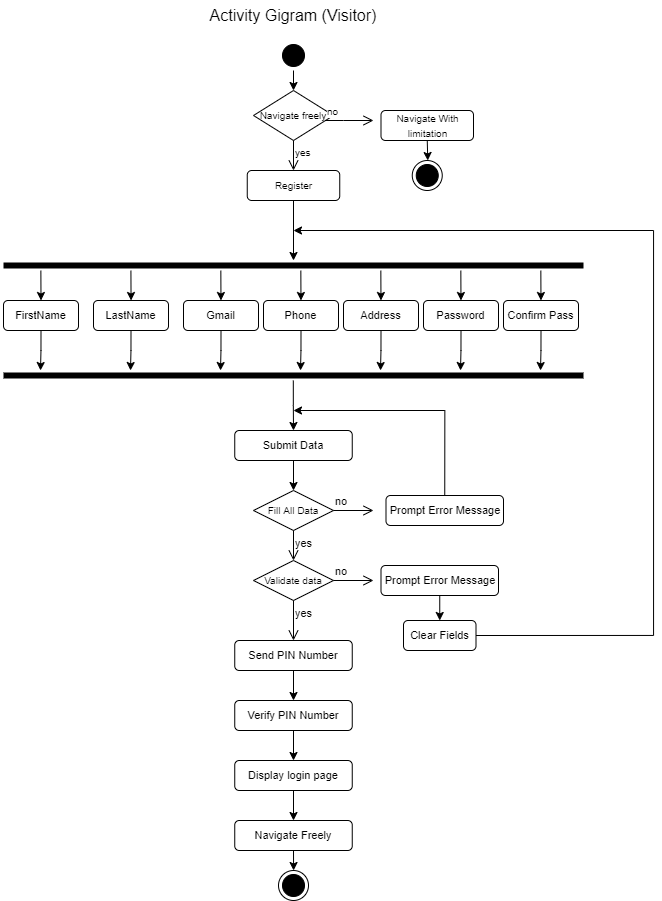

The diagram above was exported from draw.io. Its source (the exported page's mxGraphModel, read from the mxfile embedded in the PNG):
<mxGraphModel dx="1221" dy="764" grid="1" gridSize="10" guides="1" tooltips="1" connect="1" arrows="1" fold="1" page="1" pageScale="1" pageWidth="850" pageHeight="1100" math="0" shadow="0">
  <root>
    <mxCell id="0" />
    <mxCell id="1" parent="0" />
    <mxCell id="knJ0Fr9alLz9ou7lm-6C-82" style="edgeStyle=orthogonalEdgeStyle;rounded=0;orthogonalLoop=1;jettySize=auto;html=1;exitX=0.5;exitY=1;exitDx=0;exitDy=0;entryX=0.5;entryY=0;entryDx=0;entryDy=0;strokeColor=#000000;fontSize=16;" parent="1" source="NijKl4BC14CQIhAC4wYb-5" target="knJ0Fr9alLz9ou7lm-6C-70" edge="1">
      <mxGeometry relative="1" as="geometry" />
    </mxCell>
    <mxCell id="NijKl4BC14CQIhAC4wYb-5" value="" style="ellipse;html=1;shape=startState;fillColor=#000000;strokeColor=#000000;fontSize=11;" parent="1" vertex="1">
      <mxGeometry x="415" y="120" width="30" height="30" as="geometry" />
    </mxCell>
    <mxCell id="NijKl4BC14CQIhAC4wYb-8" value="" style="ellipse;html=1;shape=endState;fillColor=#000000;strokeColor=#000000;" parent="1" vertex="1">
      <mxGeometry x="415" y="950" width="30" height="30" as="geometry" />
    </mxCell>
    <mxCell id="knJ0Fr9alLz9ou7lm-6C-1" value="&lt;font style=&quot;font-size: 16px;&quot;&gt;Activity Gigram (Visitor)&lt;/font&gt;" style="text;html=1;strokeColor=none;fillColor=none;align=center;verticalAlign=middle;whiteSpace=wrap;rounded=0;" parent="1" vertex="1">
      <mxGeometry x="335" y="80" width="190" height="30" as="geometry" />
    </mxCell>
    <mxCell id="knJ0Fr9alLz9ou7lm-6C-4" value="" style="shape=line;html=1;strokeWidth=6;strokeColor=#000000;" parent="1" vertex="1">
      <mxGeometry x="140" y="450" width="580" height="10" as="geometry" />
    </mxCell>
    <mxCell id="knJ0Fr9alLz9ou7lm-6C-16" style="edgeStyle=orthogonalEdgeStyle;rounded=0;orthogonalLoop=1;jettySize=auto;html=1;exitX=0.5;exitY=1;exitDx=0;exitDy=0;" parent="1" source="knJ0Fr9alLz9ou7lm-6C-5" edge="1">
      <mxGeometry relative="1" as="geometry">
        <mxPoint x="177" y="450" as="targetPoint" />
      </mxGeometry>
    </mxCell>
    <mxCell id="knJ0Fr9alLz9ou7lm-6C-5" value="&lt;font style=&quot;font-size: 11px;&quot;&gt;FirstName&lt;/font&gt;" style="rounded=1;whiteSpace=wrap;html=1;fillColor=#FFFFFF;strokeColor=#000000;" parent="1" vertex="1">
      <mxGeometry x="140" y="380" width="75" height="30" as="geometry" />
    </mxCell>
    <mxCell id="knJ0Fr9alLz9ou7lm-6C-25" style="edgeStyle=orthogonalEdgeStyle;rounded=0;orthogonalLoop=1;jettySize=auto;html=1;exitX=0.5;exitY=1;exitDx=0;exitDy=0;" parent="1" source="knJ0Fr9alLz9ou7lm-6C-26" edge="1">
      <mxGeometry relative="1" as="geometry">
        <mxPoint x="267" y="450" as="targetPoint" />
      </mxGeometry>
    </mxCell>
    <mxCell id="knJ0Fr9alLz9ou7lm-6C-26" value="&lt;font style=&quot;font-size: 11px;&quot;&gt;LastName&lt;/font&gt;" style="rounded=1;whiteSpace=wrap;html=1;fillColor=#FFFFFF;strokeColor=#000000;" parent="1" vertex="1">
      <mxGeometry x="230" y="380" width="75" height="30" as="geometry" />
    </mxCell>
    <mxCell id="knJ0Fr9alLz9ou7lm-6C-27" style="edgeStyle=orthogonalEdgeStyle;rounded=0;orthogonalLoop=1;jettySize=auto;html=1;exitX=0.5;exitY=1;exitDx=0;exitDy=0;" parent="1" source="knJ0Fr9alLz9ou7lm-6C-28" edge="1">
      <mxGeometry relative="1" as="geometry">
        <mxPoint x="357" y="450" as="targetPoint" />
      </mxGeometry>
    </mxCell>
    <mxCell id="knJ0Fr9alLz9ou7lm-6C-28" value="&lt;font style=&quot;font-size: 11px;&quot;&gt;Gmail&lt;/font&gt;" style="rounded=1;whiteSpace=wrap;html=1;fillColor=#FFFFFF;strokeColor=#000000;" parent="1" vertex="1">
      <mxGeometry x="320" y="380" width="75" height="30" as="geometry" />
    </mxCell>
    <mxCell id="knJ0Fr9alLz9ou7lm-6C-29" style="edgeStyle=orthogonalEdgeStyle;rounded=0;orthogonalLoop=1;jettySize=auto;html=1;exitX=0.5;exitY=1;exitDx=0;exitDy=0;" parent="1" source="knJ0Fr9alLz9ou7lm-6C-30" edge="1">
      <mxGeometry relative="1" as="geometry">
        <mxPoint x="437" y="450" as="targetPoint" />
      </mxGeometry>
    </mxCell>
    <mxCell id="knJ0Fr9alLz9ou7lm-6C-30" value="&lt;font style=&quot;font-size: 11px;&quot;&gt;Phone&lt;/font&gt;" style="rounded=1;whiteSpace=wrap;html=1;fillColor=#FFFFFF;strokeColor=#000000;" parent="1" vertex="1">
      <mxGeometry x="400" y="380" width="75" height="30" as="geometry" />
    </mxCell>
    <mxCell id="knJ0Fr9alLz9ou7lm-6C-31" style="edgeStyle=orthogonalEdgeStyle;rounded=0;orthogonalLoop=1;jettySize=auto;html=1;exitX=0.5;exitY=1;exitDx=0;exitDy=0;" parent="1" source="knJ0Fr9alLz9ou7lm-6C-32" edge="1">
      <mxGeometry relative="1" as="geometry">
        <mxPoint x="517" y="450" as="targetPoint" />
      </mxGeometry>
    </mxCell>
    <mxCell id="knJ0Fr9alLz9ou7lm-6C-32" value="&lt;font style=&quot;font-size: 11px;&quot;&gt;Address&lt;/font&gt;" style="rounded=1;whiteSpace=wrap;html=1;fillColor=#FFFFFF;strokeColor=#000000;" parent="1" vertex="1">
      <mxGeometry x="480" y="380" width="75" height="30" as="geometry" />
    </mxCell>
    <mxCell id="knJ0Fr9alLz9ou7lm-6C-33" style="edgeStyle=orthogonalEdgeStyle;rounded=0;orthogonalLoop=1;jettySize=auto;html=1;exitX=0.5;exitY=1;exitDx=0;exitDy=0;" parent="1" source="knJ0Fr9alLz9ou7lm-6C-34" edge="1">
      <mxGeometry relative="1" as="geometry">
        <mxPoint x="597" y="450" as="targetPoint" />
      </mxGeometry>
    </mxCell>
    <mxCell id="knJ0Fr9alLz9ou7lm-6C-34" value="&lt;font style=&quot;font-size: 11px;&quot;&gt;Password&lt;/font&gt;" style="rounded=1;whiteSpace=wrap;html=1;fillColor=#FFFFFF;strokeColor=#000000;" parent="1" vertex="1">
      <mxGeometry x="560" y="380" width="75" height="30" as="geometry" />
    </mxCell>
    <mxCell id="knJ0Fr9alLz9ou7lm-6C-35" style="edgeStyle=orthogonalEdgeStyle;rounded=0;orthogonalLoop=1;jettySize=auto;html=1;exitX=0.5;exitY=1;exitDx=0;exitDy=0;" parent="1" source="knJ0Fr9alLz9ou7lm-6C-36" edge="1">
      <mxGeometry relative="1" as="geometry">
        <mxPoint x="677" y="449.9999999999999" as="targetPoint" />
      </mxGeometry>
    </mxCell>
    <mxCell id="knJ0Fr9alLz9ou7lm-6C-36" value="&lt;font style=&quot;font-size: 11px;&quot;&gt;Confirm Pass&lt;/font&gt;" style="rounded=1;whiteSpace=wrap;html=1;fillColor=#FFFFFF;strokeColor=#000000;" parent="1" vertex="1">
      <mxGeometry x="640" y="380" width="75" height="30" as="geometry" />
    </mxCell>
    <mxCell id="knJ0Fr9alLz9ou7lm-6C-39" value="" style="shape=line;html=1;strokeWidth=6;strokeColor=#000000;" parent="1" vertex="1">
      <mxGeometry x="140" y="340" width="580" height="10" as="geometry" />
    </mxCell>
    <mxCell id="knJ0Fr9alLz9ou7lm-6C-40" style="edgeStyle=orthogonalEdgeStyle;rounded=0;orthogonalLoop=1;jettySize=auto;html=1;exitX=0.5;exitY=1;exitDx=0;exitDy=0;entryX=0.5;entryY=0;entryDx=0;entryDy=0;strokeColor=#000000;" parent="1" target="knJ0Fr9alLz9ou7lm-6C-5" edge="1">
      <mxGeometry relative="1" as="geometry">
        <mxPoint x="177.37" y="350" as="sourcePoint" />
        <mxPoint x="177.37" y="370" as="targetPoint" />
        <Array as="points" />
      </mxGeometry>
    </mxCell>
    <mxCell id="knJ0Fr9alLz9ou7lm-6C-41" style="edgeStyle=orthogonalEdgeStyle;rounded=0;orthogonalLoop=1;jettySize=auto;html=1;exitX=0.5;exitY=1;exitDx=0;exitDy=0;entryX=0.5;entryY=0;entryDx=0;entryDy=0;strokeColor=#000000;" parent="1" edge="1">
      <mxGeometry relative="1" as="geometry">
        <mxPoint x="267.42" y="350" as="sourcePoint" />
        <mxPoint x="267.55" y="380" as="targetPoint" />
        <Array as="points" />
      </mxGeometry>
    </mxCell>
    <mxCell id="knJ0Fr9alLz9ou7lm-6C-43" style="edgeStyle=orthogonalEdgeStyle;rounded=0;orthogonalLoop=1;jettySize=auto;html=1;exitX=0.5;exitY=1;exitDx=0;exitDy=0;entryX=0.5;entryY=0;entryDx=0;entryDy=0;strokeColor=#000000;" parent="1" edge="1">
      <mxGeometry relative="1" as="geometry">
        <mxPoint x="357.3400000000001" y="350" as="sourcePoint" />
        <mxPoint x="357.46999999999997" y="380" as="targetPoint" />
        <Array as="points" />
      </mxGeometry>
    </mxCell>
    <mxCell id="knJ0Fr9alLz9ou7lm-6C-44" style="edgeStyle=orthogonalEdgeStyle;rounded=0;orthogonalLoop=1;jettySize=auto;html=1;exitX=0.5;exitY=1;exitDx=0;exitDy=0;entryX=0.5;entryY=0;entryDx=0;entryDy=0;strokeColor=#000000;" parent="1" edge="1">
      <mxGeometry relative="1" as="geometry">
        <mxPoint x="437.34000000000015" y="350" as="sourcePoint" />
        <mxPoint x="437.47" y="380" as="targetPoint" />
        <Array as="points" />
      </mxGeometry>
    </mxCell>
    <mxCell id="knJ0Fr9alLz9ou7lm-6C-45" style="edgeStyle=orthogonalEdgeStyle;rounded=0;orthogonalLoop=1;jettySize=auto;html=1;exitX=0.5;exitY=1;exitDx=0;exitDy=0;entryX=0.5;entryY=0;entryDx=0;entryDy=0;strokeColor=#000000;" parent="1" edge="1">
      <mxGeometry relative="1" as="geometry">
        <mxPoint x="517.3400000000001" y="350" as="sourcePoint" />
        <mxPoint x="517.47" y="380" as="targetPoint" />
        <Array as="points" />
      </mxGeometry>
    </mxCell>
    <mxCell id="knJ0Fr9alLz9ou7lm-6C-46" style="edgeStyle=orthogonalEdgeStyle;rounded=0;orthogonalLoop=1;jettySize=auto;html=1;exitX=0.5;exitY=1;exitDx=0;exitDy=0;entryX=0.5;entryY=0;entryDx=0;entryDy=0;strokeColor=#000000;" parent="1" edge="1">
      <mxGeometry relative="1" as="geometry">
        <mxPoint x="597.3400000000001" y="350" as="sourcePoint" />
        <mxPoint x="597.47" y="380" as="targetPoint" />
        <Array as="points" />
      </mxGeometry>
    </mxCell>
    <mxCell id="knJ0Fr9alLz9ou7lm-6C-47" style="edgeStyle=orthogonalEdgeStyle;rounded=0;orthogonalLoop=1;jettySize=auto;html=1;exitX=0.5;exitY=1;exitDx=0;exitDy=0;entryX=0.5;entryY=0;entryDx=0;entryDy=0;strokeColor=#000000;" parent="1" edge="1">
      <mxGeometry relative="1" as="geometry">
        <mxPoint x="677.3400000000001" y="350" as="sourcePoint" />
        <mxPoint x="677.47" y="380" as="targetPoint" />
        <Array as="points" />
      </mxGeometry>
    </mxCell>
    <mxCell id="knJ0Fr9alLz9ou7lm-6C-48" style="edgeStyle=orthogonalEdgeStyle;rounded=0;orthogonalLoop=1;jettySize=auto;html=1;exitX=0.5;exitY=1;exitDx=0;exitDy=0;strokeColor=#000000;entryX=0.5;entryY=0;entryDx=0;entryDy=0;" parent="1" target="knJ0Fr9alLz9ou7lm-6C-49" edge="1">
      <mxGeometry relative="1" as="geometry">
        <mxPoint x="429.8" y="460" as="sourcePoint" />
        <mxPoint x="430" y="500" as="targetPoint" />
        <Array as="points" />
      </mxGeometry>
    </mxCell>
    <mxCell id="knJ0Fr9alLz9ou7lm-6C-53" style="edgeStyle=orthogonalEdgeStyle;rounded=0;orthogonalLoop=1;jettySize=auto;html=1;exitX=0.5;exitY=1;exitDx=0;exitDy=0;entryX=0.5;entryY=0;entryDx=0;entryDy=0;" parent="1" source="knJ0Fr9alLz9ou7lm-6C-49" target="knJ0Fr9alLz9ou7lm-6C-50" edge="1">
      <mxGeometry relative="1" as="geometry" />
    </mxCell>
    <mxCell id="knJ0Fr9alLz9ou7lm-6C-49" value="&lt;font style=&quot;font-size: 11px;&quot;&gt;Submit Data&lt;/font&gt;" style="rounded=1;whiteSpace=wrap;html=1;fillColor=#FFFFFF;strokeColor=#000000;" parent="1" vertex="1">
      <mxGeometry x="371.25" y="510" width="117.5" height="30" as="geometry" />
    </mxCell>
    <mxCell id="knJ0Fr9alLz9ou7lm-6C-50" value="&lt;font style=&quot;font-size: 10px;&quot;&gt;Fill All Data&lt;/font&gt;" style="rhombus;whiteSpace=wrap;html=1;" parent="1" vertex="1">
      <mxGeometry x="390" y="570" width="80" height="40" as="geometry" />
    </mxCell>
    <mxCell id="knJ0Fr9alLz9ou7lm-6C-51" value="no" style="edgeStyle=orthogonalEdgeStyle;html=1;align=left;verticalAlign=bottom;endArrow=open;endSize=8;rounded=0;" parent="1" source="knJ0Fr9alLz9ou7lm-6C-50" edge="1">
      <mxGeometry x="-1" relative="1" as="geometry">
        <mxPoint x="510" y="590" as="targetPoint" />
      </mxGeometry>
    </mxCell>
    <mxCell id="knJ0Fr9alLz9ou7lm-6C-52" value="yes" style="edgeStyle=orthogonalEdgeStyle;html=1;align=left;verticalAlign=top;endArrow=open;endSize=8;rounded=0;" parent="1" source="knJ0Fr9alLz9ou7lm-6C-50" edge="1">
      <mxGeometry x="-1" relative="1" as="geometry">
        <mxPoint x="430" y="640" as="targetPoint" />
      </mxGeometry>
    </mxCell>
    <mxCell id="knJ0Fr9alLz9ou7lm-6C-56" style="edgeStyle=orthogonalEdgeStyle;rounded=0;orthogonalLoop=1;jettySize=auto;html=1;exitX=0.5;exitY=0;exitDx=0;exitDy=0;fontSize=11;" parent="1" source="knJ0Fr9alLz9ou7lm-6C-54" edge="1">
      <mxGeometry relative="1" as="geometry">
        <mxPoint x="430" y="490" as="targetPoint" />
        <Array as="points">
          <mxPoint x="581" y="490" />
        </Array>
      </mxGeometry>
    </mxCell>
    <mxCell id="knJ0Fr9alLz9ou7lm-6C-54" value="&lt;font style=&quot;font-size: 11px;&quot;&gt;Prompt Error Message&lt;/font&gt;" style="rounded=1;whiteSpace=wrap;html=1;fillColor=#FFFFFF;strokeColor=#000000;" parent="1" vertex="1">
      <mxGeometry x="522.5" y="575" width="117.5" height="30" as="geometry" />
    </mxCell>
    <mxCell id="knJ0Fr9alLz9ou7lm-6C-57" value="&lt;font style=&quot;font-size: 10px;&quot;&gt;Validate data&lt;/font&gt;" style="rhombus;whiteSpace=wrap;html=1;fontSize=11;" parent="1" vertex="1">
      <mxGeometry x="390" y="640" width="80" height="40" as="geometry" />
    </mxCell>
    <mxCell id="knJ0Fr9alLz9ou7lm-6C-58" value="no" style="edgeStyle=orthogonalEdgeStyle;html=1;align=left;verticalAlign=bottom;endArrow=open;endSize=8;strokeColor=#000000;rounded=0;fontSize=11;" parent="1" source="knJ0Fr9alLz9ou7lm-6C-57" edge="1">
      <mxGeometry x="-1" relative="1" as="geometry">
        <mxPoint x="510" y="660" as="targetPoint" />
      </mxGeometry>
    </mxCell>
    <mxCell id="knJ0Fr9alLz9ou7lm-6C-59" value="yes" style="edgeStyle=orthogonalEdgeStyle;html=1;align=left;verticalAlign=top;endArrow=open;endSize=8;strokeColor=#000000;rounded=0;fontSize=11;" parent="1" source="knJ0Fr9alLz9ou7lm-6C-57" edge="1">
      <mxGeometry x="-1" relative="1" as="geometry">
        <mxPoint x="430" y="720" as="targetPoint" />
      </mxGeometry>
    </mxCell>
    <mxCell id="knJ0Fr9alLz9ou7lm-6C-62" style="edgeStyle=orthogonalEdgeStyle;rounded=0;orthogonalLoop=1;jettySize=auto;html=1;exitX=0.5;exitY=1;exitDx=0;exitDy=0;entryX=0.5;entryY=0;entryDx=0;entryDy=0;strokeColor=#000000;fontSize=10;" parent="1" source="knJ0Fr9alLz9ou7lm-6C-60" target="knJ0Fr9alLz9ou7lm-6C-61" edge="1">
      <mxGeometry relative="1" as="geometry" />
    </mxCell>
    <mxCell id="knJ0Fr9alLz9ou7lm-6C-60" value="&lt;font style=&quot;font-size: 11px;&quot;&gt;Prompt Error Message&lt;/font&gt;" style="rounded=1;whiteSpace=wrap;html=1;fillColor=#FFFFFF;strokeColor=#000000;" parent="1" vertex="1">
      <mxGeometry x="517.5" y="645" width="117.5" height="30" as="geometry" />
    </mxCell>
    <mxCell id="knJ0Fr9alLz9ou7lm-6C-64" style="edgeStyle=orthogonalEdgeStyle;rounded=0;orthogonalLoop=1;jettySize=auto;html=1;exitX=1;exitY=0.5;exitDx=0;exitDy=0;strokeColor=#000000;fontSize=10;" parent="1" source="knJ0Fr9alLz9ou7lm-6C-61" edge="1">
      <mxGeometry relative="1" as="geometry">
        <mxPoint x="430" y="310" as="targetPoint" />
        <Array as="points">
          <mxPoint x="790" y="715" />
          <mxPoint x="790" y="310" />
        </Array>
      </mxGeometry>
    </mxCell>
    <mxCell id="knJ0Fr9alLz9ou7lm-6C-61" value="&lt;font style=&quot;font-size: 11px;&quot;&gt;Clear Fields&lt;/font&gt;" style="rounded=1;whiteSpace=wrap;html=1;fillColor=#FFFFFF;strokeColor=#000000;" parent="1" vertex="1">
      <mxGeometry x="540" y="700" width="72.5" height="30" as="geometry" />
    </mxCell>
    <mxCell id="knJ0Fr9alLz9ou7lm-6C-67" style="edgeStyle=orthogonalEdgeStyle;rounded=0;orthogonalLoop=1;jettySize=auto;html=1;exitX=0.5;exitY=1;exitDx=0;exitDy=0;entryX=0.5;entryY=0;entryDx=0;entryDy=0;strokeColor=#000000;fontSize=10;" parent="1" source="knJ0Fr9alLz9ou7lm-6C-65" target="knJ0Fr9alLz9ou7lm-6C-66" edge="1">
      <mxGeometry relative="1" as="geometry" />
    </mxCell>
    <mxCell id="knJ0Fr9alLz9ou7lm-6C-65" value="&lt;font style=&quot;font-size: 11px;&quot;&gt;Send PIN Number&lt;/font&gt;" style="rounded=1;whiteSpace=wrap;html=1;fillColor=#FFFFFF;strokeColor=#000000;" parent="1" vertex="1">
      <mxGeometry x="371.25" y="720" width="117.5" height="30" as="geometry" />
    </mxCell>
    <mxCell id="knJ0Fr9alLz9ou7lm-6C-69" style="edgeStyle=orthogonalEdgeStyle;rounded=0;orthogonalLoop=1;jettySize=auto;html=1;exitX=0.5;exitY=1;exitDx=0;exitDy=0;entryX=0.5;entryY=0;entryDx=0;entryDy=0;strokeColor=#000000;fontSize=10;" parent="1" source="knJ0Fr9alLz9ou7lm-6C-66" target="knJ0Fr9alLz9ou7lm-6C-68" edge="1">
      <mxGeometry relative="1" as="geometry" />
    </mxCell>
    <mxCell id="knJ0Fr9alLz9ou7lm-6C-66" value="&lt;font style=&quot;font-size: 11px;&quot;&gt;Verify PIN Number&lt;/font&gt;" style="rounded=1;whiteSpace=wrap;html=1;fillColor=#FFFFFF;strokeColor=#000000;" parent="1" vertex="1">
      <mxGeometry x="371.25" y="780" width="117.5" height="30" as="geometry" />
    </mxCell>
    <mxCell id="knJ0Fr9alLz9ou7lm-6C-77" style="edgeStyle=orthogonalEdgeStyle;rounded=0;orthogonalLoop=1;jettySize=auto;html=1;exitX=0.5;exitY=1;exitDx=0;exitDy=0;entryX=0.5;entryY=0;entryDx=0;entryDy=0;strokeColor=#000000;fontSize=10;" parent="1" source="knJ0Fr9alLz9ou7lm-6C-68" target="knJ0Fr9alLz9ou7lm-6C-76" edge="1">
      <mxGeometry relative="1" as="geometry" />
    </mxCell>
    <mxCell id="knJ0Fr9alLz9ou7lm-6C-68" value="&lt;font style=&quot;font-size: 11px;&quot;&gt;Display login page&lt;/font&gt;" style="rounded=1;whiteSpace=wrap;html=1;fillColor=#FFFFFF;strokeColor=#000000;" parent="1" vertex="1">
      <mxGeometry x="371.25" y="840" width="117.5" height="30" as="geometry" />
    </mxCell>
    <mxCell id="knJ0Fr9alLz9ou7lm-6C-70" value="Navigate freely" style="rhombus;whiteSpace=wrap;html=1;fillColor=#FFFFFF;strokeColor=#000000;fontSize=10;" parent="1" vertex="1">
      <mxGeometry x="390" y="170" width="80" height="50" as="geometry" />
    </mxCell>
    <mxCell id="knJ0Fr9alLz9ou7lm-6C-71" value="no" style="edgeStyle=orthogonalEdgeStyle;html=1;align=left;verticalAlign=bottom;endArrow=open;endSize=8;strokeColor=#000000;rounded=0;fontSize=10;" parent="1" source="knJ0Fr9alLz9ou7lm-6C-70" edge="1">
      <mxGeometry x="-1" relative="1" as="geometry">
        <mxPoint x="510" y="200" as="targetPoint" />
        <Array as="points">
          <mxPoint x="480" y="200" />
          <mxPoint x="480" y="200" />
        </Array>
      </mxGeometry>
    </mxCell>
    <mxCell id="knJ0Fr9alLz9ou7lm-6C-72" value="yes" style="edgeStyle=orthogonalEdgeStyle;html=1;align=left;verticalAlign=top;endArrow=open;endSize=8;strokeColor=#000000;rounded=0;fontSize=10;" parent="1" source="knJ0Fr9alLz9ou7lm-6C-70" edge="1">
      <mxGeometry x="-1" relative="1" as="geometry">
        <mxPoint x="430" y="250" as="targetPoint" />
      </mxGeometry>
    </mxCell>
    <mxCell id="knJ0Fr9alLz9ou7lm-6C-84" style="edgeStyle=orthogonalEdgeStyle;rounded=0;orthogonalLoop=1;jettySize=auto;html=1;exitX=0.5;exitY=1;exitDx=0;exitDy=0;strokeColor=#000000;fontSize=16;" parent="1" source="knJ0Fr9alLz9ou7lm-6C-73" edge="1">
      <mxGeometry relative="1" as="geometry">
        <mxPoint x="564.272727272727" y="240" as="targetPoint" />
      </mxGeometry>
    </mxCell>
    <mxCell id="knJ0Fr9alLz9ou7lm-6C-73" value="&lt;font style=&quot;font-size: 10px;&quot;&gt;Navigate With limitation&lt;/font&gt;" style="rounded=1;whiteSpace=wrap;html=1;fillColor=#FFFFFF;strokeColor=#000000;" parent="1" vertex="1">
      <mxGeometry x="517.5" y="190" width="92.5" height="30" as="geometry" />
    </mxCell>
    <mxCell id="knJ0Fr9alLz9ou7lm-6C-75" style="edgeStyle=orthogonalEdgeStyle;rounded=0;orthogonalLoop=1;jettySize=auto;html=1;exitX=0.5;exitY=1;exitDx=0;exitDy=0;strokeColor=#000000;fontSize=10;" parent="1" source="knJ0Fr9alLz9ou7lm-6C-74" target="knJ0Fr9alLz9ou7lm-6C-39" edge="1">
      <mxGeometry relative="1" as="geometry" />
    </mxCell>
    <mxCell id="knJ0Fr9alLz9ou7lm-6C-74" value="&lt;font style=&quot;font-size: 10px;&quot;&gt;Register&lt;/font&gt;" style="rounded=1;whiteSpace=wrap;html=1;fillColor=#FFFFFF;strokeColor=#000000;" parent="1" vertex="1">
      <mxGeometry x="383.75" y="250" width="92.5" height="30" as="geometry" />
    </mxCell>
    <mxCell id="knJ0Fr9alLz9ou7lm-6C-79" style="edgeStyle=orthogonalEdgeStyle;rounded=0;orthogonalLoop=1;jettySize=auto;html=1;exitX=0.5;exitY=1;exitDx=0;exitDy=0;strokeColor=#000000;fontSize=10;" parent="1" source="knJ0Fr9alLz9ou7lm-6C-76" edge="1">
      <mxGeometry relative="1" as="geometry">
        <mxPoint x="430.090909090909" y="950" as="targetPoint" />
      </mxGeometry>
    </mxCell>
    <mxCell id="knJ0Fr9alLz9ou7lm-6C-76" value="&lt;span style=&quot;font-size: 11px;&quot;&gt;Navigate Freely&lt;/span&gt;" style="rounded=1;whiteSpace=wrap;html=1;fillColor=#FFFFFF;strokeColor=#000000;" parent="1" vertex="1">
      <mxGeometry x="371.25" y="900" width="117.5" height="30" as="geometry" />
    </mxCell>
    <mxCell id="knJ0Fr9alLz9ou7lm-6C-85" value="" style="ellipse;html=1;shape=endState;fillColor=#000000;strokeColor=#000000;" parent="1" vertex="1">
      <mxGeometry x="548.75" y="240" width="30" height="30" as="geometry" />
    </mxCell>
  </root>
</mxGraphModel>